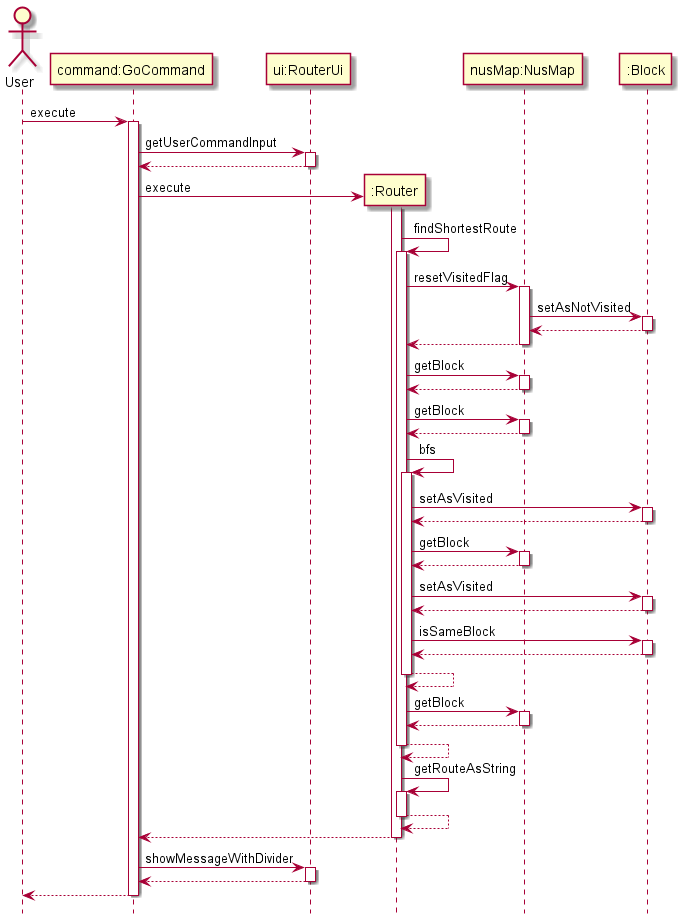

The diagram above was rendered by PlantUML. Its source (embedded in the PNG):
@startuml
hide footbox
actor "User"
participant "command:GoCommand"
participant "ui:RouterUi"
"User" -> "command:GoCommand" : execute
activate "command:GoCommand"
"command:GoCommand" -> "ui:RouterUi": getUserCommandInput
activate "ui:RouterUi"
"ui:RouterUi" --> "command:GoCommand":
deactivate "ui:RouterUi"
create ":Router"
"command:GoCommand" -> ":Router" : execute
activate ":Router"
":Router" -> ":Router" : findShortestRoute
activate ":Router"
":Router" -> "nusMap:NusMap" : resetVisitedFlag
activate "nusMap:NusMap"
"nusMap:NusMap" -> ":Block" : setAsNotVisited
activate ":Block"
":Block" --> "nusMap:NusMap"
deactivate ":Block"
"nusMap:NusMap" --> ":Router"
deactivate "nusMap:NusMap"
":Router" -> "nusMap:NusMap" : getBlock
activate "nusMap:NusMap"
"nusMap:NusMap" --> ":Router"
deactivate "nusMap:NusMap"
":Router" -> "nusMap:NusMap" : getBlock
activate "nusMap:NusMap"
"nusMap:NusMap" --> ":Router"
deactivate "nusMap:NusMap"
":Router" -> ":Router" : bfs
activate ":Router"
":Router" -> ":Block" : setAsVisited
activate ":Block"
":Block" --> ":Router"
deactivate ":Block"
":Router" -> "nusMap:NusMap" : getBlock
activate "nusMap:NusMap"
"nusMap:NusMap" --> ":Router"
deactivate "nusMap:NusMap"
":Router" -> ":Block" : setAsVisited
activate ":Block"
":Block" --> ":Router"
deactivate ":Block"
":Router" -> ":Block" : isSameBlock
activate ":Block"
":Block" --> ":Router"
deactivate ":Block"
":Router" --> ":Router"
deactivate ":Router"
":Router" -> "nusMap:NusMap" : getBlock
activate "nusMap:NusMap"
"nusMap:NusMap" --> ":Router"
deactivate "nusMap:NusMap"
":Router" --> ":Router"
deactivate ":Router"
":Router" -> ":Router" : getRouteAsString
activate ":Router"
":Router" --> ":Router"
deactivate ":Router"
":Router" --> "command:GoCommand"
deactivate ":Router"
"command:GoCommand" -> "ui:RouterUi": showMessageWithDivider
activate "ui:RouterUi"
return
return
@enduml